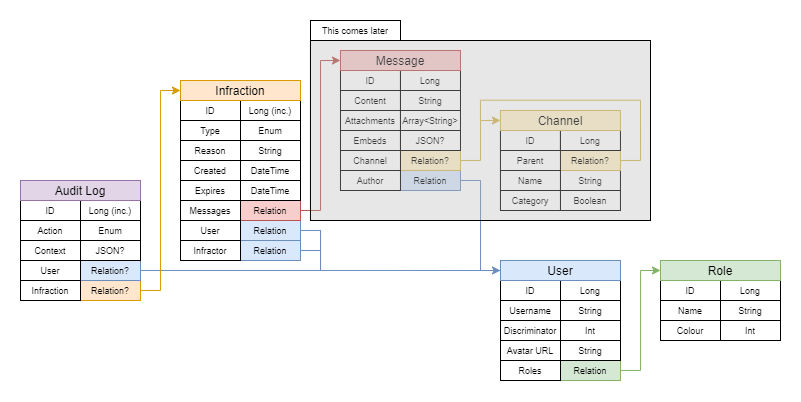

The diagram above was exported from draw.io. Its source (the exported page's mxGraphModel, read from the mxfile embedded in the PNG):
<mxGraphModel dx="981" dy="567" grid="1" gridSize="10" guides="1" tooltips="1" connect="1" arrows="1" fold="1" page="1" pageScale="1" pageWidth="850" pageHeight="1100" math="0" shadow="0">
  <root>
    <mxCell id="0" />
    <mxCell id="1" parent="0" />
    <mxCell id="jmx7TmCTO2MDtYiUAr9t-84" value="String" style="rounded=0;whiteSpace=wrap;html=1;fontSize=9;" vertex="1" parent="1">
      <mxGeometry x="579.95" y="190" width="60" height="20" as="geometry" />
    </mxCell>
    <mxCell id="jmx7TmCTO2MDtYiUAr9t-93" style="edgeStyle=orthogonalEdgeStyle;rounded=0;orthogonalLoop=1;jettySize=auto;html=1;endArrow=none;endFill=0;fontSize=9;fillColor=#fff2cc;strokeColor=#d6b656;" edge="1" parent="1" source="jmx7TmCTO2MDtYiUAr9t-83">
      <mxGeometry relative="1" as="geometry">
        <mxPoint x="639.95" y="140" as="targetPoint" />
      </mxGeometry>
    </mxCell>
    <mxCell id="jmx7TmCTO2MDtYiUAr9t-98" style="edgeStyle=orthogonalEdgeStyle;rounded=0;orthogonalLoop=1;jettySize=auto;html=1;endArrow=none;endFill=0;fontSize=9;fillColor=#fff2cc;strokeColor=#d6b656;" edge="1" parent="1" source="jmx7TmCTO2MDtYiUAr9t-83">
      <mxGeometry relative="1" as="geometry">
        <mxPoint x="660" y="120" as="targetPoint" />
      </mxGeometry>
    </mxCell>
    <mxCell id="jmx7TmCTO2MDtYiUAr9t-83" value="Relation?" style="rounded=0;whiteSpace=wrap;html=1;fontSize=9;fillColor=#fff2cc;strokeColor=#d6b656;" vertex="1" parent="1">
      <mxGeometry x="579.95" y="170" width="60" height="20" as="geometry" />
    </mxCell>
    <mxCell id="jmx7TmCTO2MDtYiUAr9t-68" value="Relation" style="rounded=0;whiteSpace=wrap;html=1;fontSize=9;fillColor=#dae8fc;strokeColor=#6c8ebf;" vertex="1" parent="1">
      <mxGeometry x="419.97" y="190" width="60" height="20" as="geometry" />
    </mxCell>
    <mxCell id="jmx7TmCTO2MDtYiUAr9t-91" style="edgeStyle=orthogonalEdgeStyle;rounded=0;orthogonalLoop=1;jettySize=auto;html=1;entryX=0;entryY=0.5;entryDx=0;entryDy=0;endArrow=classic;endFill=1;fontSize=9;fillColor=#fff2cc;strokeColor=#d6b656;" edge="1" parent="1" source="jmx7TmCTO2MDtYiUAr9t-90" target="jmx7TmCTO2MDtYiUAr9t-86">
      <mxGeometry relative="1" as="geometry" />
    </mxCell>
    <mxCell id="jmx7TmCTO2MDtYiUAr9t-90" value="Relation?" style="rounded=0;whiteSpace=wrap;html=1;fontSize=9;fillColor=#fff2cc;strokeColor=#d6b656;" vertex="1" parent="1">
      <mxGeometry x="419.97" y="170" width="60" height="20" as="geometry" />
    </mxCell>
    <mxCell id="jmx7TmCTO2MDtYiUAr9t-58" value="Relation?" style="rounded=0;whiteSpace=wrap;html=1;fontSize=9;fillColor=#ffe6cc;strokeColor=#d79b00;" vertex="1" parent="1">
      <mxGeometry x="100" y="300" width="60" height="20" as="geometry" />
    </mxCell>
    <mxCell id="jmx7TmCTO2MDtYiUAr9t-29" style="edgeStyle=orthogonalEdgeStyle;rounded=0;orthogonalLoop=1;jettySize=auto;html=1;entryX=0;entryY=0.5;entryDx=0;entryDy=0;fontSize=9;fillColor=#dae8fc;strokeColor=#6c8ebf;" edge="1" parent="1" source="jmx7TmCTO2MDtYiUAr9t-27" target="jmx7TmCTO2MDtYiUAr9t-1">
      <mxGeometry relative="1" as="geometry">
        <Array as="points">
          <mxPoint x="340" y="250" />
          <mxPoint x="340" y="290" />
        </Array>
      </mxGeometry>
    </mxCell>
    <mxCell id="jmx7TmCTO2MDtYiUAr9t-27" value="Relation" style="rounded=0;whiteSpace=wrap;html=1;fontSize=9;fillColor=#dae8fc;strokeColor=#6c8ebf;" vertex="1" parent="1">
      <mxGeometry x="260" y="240" width="60" height="20" as="geometry" />
    </mxCell>
    <mxCell id="jmx7TmCTO2MDtYiUAr9t-20" value="Relation" style="rounded=0;whiteSpace=wrap;html=1;fontSize=9;fillColor=#d5e8d4;strokeColor=#82b366;" vertex="1" parent="1">
      <mxGeometry x="580" y="380" width="60" height="20" as="geometry" />
    </mxCell>
    <mxCell id="jmx7TmCTO2MDtYiUAr9t-2" value="ID" style="rounded=0;whiteSpace=wrap;html=1;fontSize=9;" vertex="1" parent="1">
      <mxGeometry x="520" y="300" width="60" height="20" as="geometry" />
    </mxCell>
    <mxCell id="jmx7TmCTO2MDtYiUAr9t-3" value="Username" style="rounded=0;whiteSpace=wrap;html=1;fontSize=9;" vertex="1" parent="1">
      <mxGeometry x="520" y="320" width="60" height="20" as="geometry" />
    </mxCell>
    <mxCell id="jmx7TmCTO2MDtYiUAr9t-4" value="Discriminator" style="rounded=0;whiteSpace=wrap;html=1;fontSize=9;" vertex="1" parent="1">
      <mxGeometry x="520" y="340" width="60" height="20" as="geometry" />
    </mxCell>
    <mxCell id="jmx7TmCTO2MDtYiUAr9t-5" value="Avatar URL" style="rounded=0;whiteSpace=wrap;html=1;fontSize=9;" vertex="1" parent="1">
      <mxGeometry x="520" y="360" width="60" height="20" as="geometry" />
    </mxCell>
    <mxCell id="jmx7TmCTO2MDtYiUAr9t-6" value="Long" style="rounded=0;whiteSpace=wrap;html=1;fontSize=9;" vertex="1" parent="1">
      <mxGeometry x="580" y="300" width="60" height="20" as="geometry" />
    </mxCell>
    <mxCell id="jmx7TmCTO2MDtYiUAr9t-7" value="String" style="rounded=0;whiteSpace=wrap;html=1;fontSize=9;" vertex="1" parent="1">
      <mxGeometry x="580" y="320" width="60" height="20" as="geometry" />
    </mxCell>
    <mxCell id="jmx7TmCTO2MDtYiUAr9t-8" value="Int" style="rounded=0;whiteSpace=wrap;html=1;fontSize=9;" vertex="1" parent="1">
      <mxGeometry x="580" y="340" width="60" height="20" as="geometry" />
    </mxCell>
    <mxCell id="jmx7TmCTO2MDtYiUAr9t-9" value="String" style="rounded=0;whiteSpace=wrap;html=1;fontSize=9;" vertex="1" parent="1">
      <mxGeometry x="580" y="360" width="60" height="20" as="geometry" />
    </mxCell>
    <mxCell id="jmx7TmCTO2MDtYiUAr9t-10" value="ID" style="rounded=0;whiteSpace=wrap;html=1;fontSize=9;" vertex="1" parent="1">
      <mxGeometry x="680" y="300" width="60" height="20" as="geometry" />
    </mxCell>
    <mxCell id="jmx7TmCTO2MDtYiUAr9t-11" value="Name" style="rounded=0;whiteSpace=wrap;html=1;fontSize=9;" vertex="1" parent="1">
      <mxGeometry x="680" y="320" width="60" height="20" as="geometry" />
    </mxCell>
    <mxCell id="jmx7TmCTO2MDtYiUAr9t-12" value="Colour" style="rounded=0;whiteSpace=wrap;html=1;fontSize=9;" vertex="1" parent="1">
      <mxGeometry x="680" y="340" width="60" height="20" as="geometry" />
    </mxCell>
    <mxCell id="jmx7TmCTO2MDtYiUAr9t-14" value="Long" style="rounded=0;whiteSpace=wrap;html=1;fontSize=9;" vertex="1" parent="1">
      <mxGeometry x="740" y="300" width="60" height="20" as="geometry" />
    </mxCell>
    <mxCell id="jmx7TmCTO2MDtYiUAr9t-15" value="String" style="rounded=0;whiteSpace=wrap;html=1;fontSize=9;" vertex="1" parent="1">
      <mxGeometry x="740" y="320" width="60" height="20" as="geometry" />
    </mxCell>
    <mxCell id="jmx7TmCTO2MDtYiUAr9t-16" value="Int" style="rounded=0;whiteSpace=wrap;html=1;fontSize=9;" vertex="1" parent="1">
      <mxGeometry x="740" y="340" width="60" height="20" as="geometry" />
    </mxCell>
    <mxCell id="jmx7TmCTO2MDtYiUAr9t-19" value="Roles" style="rounded=0;whiteSpace=wrap;html=1;fontSize=9;" vertex="1" parent="1">
      <mxGeometry x="520" y="380" width="60" height="20" as="geometry" />
    </mxCell>
    <mxCell id="jmx7TmCTO2MDtYiUAr9t-21" style="edgeStyle=orthogonalEdgeStyle;rounded=0;orthogonalLoop=1;jettySize=auto;html=1;entryX=0;entryY=0.5;entryDx=0;entryDy=0;fontSize=9;fillColor=#d5e8d4;strokeColor=#82b366;" edge="1" parent="1" source="jmx7TmCTO2MDtYiUAr9t-20" target="jmx7TmCTO2MDtYiUAr9t-18">
      <mxGeometry relative="1" as="geometry" />
    </mxCell>
    <mxCell id="jmx7TmCTO2MDtYiUAr9t-22" value="ID" style="rounded=0;whiteSpace=wrap;html=1;fontSize=9;" vertex="1" parent="1">
      <mxGeometry x="200" y="120" width="60" height="20" as="geometry" />
    </mxCell>
    <mxCell id="jmx7TmCTO2MDtYiUAr9t-23" value="Type" style="rounded=0;whiteSpace=wrap;html=1;fontSize=9;" vertex="1" parent="1">
      <mxGeometry x="200" y="140" width="60" height="20" as="geometry" />
    </mxCell>
    <mxCell id="jmx7TmCTO2MDtYiUAr9t-24" value="User" style="rounded=0;whiteSpace=wrap;html=1;fontSize=9;" vertex="1" parent="1">
      <mxGeometry x="200" y="240" width="60" height="20" as="geometry" />
    </mxCell>
    <mxCell id="jmx7TmCTO2MDtYiUAr9t-25" value="Long (inc.)" style="rounded=0;whiteSpace=wrap;html=1;fontSize=9;" vertex="1" parent="1">
      <mxGeometry x="260" y="120" width="60" height="20" as="geometry" />
    </mxCell>
    <mxCell id="jmx7TmCTO2MDtYiUAr9t-26" value="Enum" style="rounded=0;whiteSpace=wrap;html=1;fontSize=9;" vertex="1" parent="1">
      <mxGeometry x="260" y="140" width="60" height="20" as="geometry" />
    </mxCell>
    <mxCell id="jmx7TmCTO2MDtYiUAr9t-32" style="edgeStyle=orthogonalEdgeStyle;rounded=0;orthogonalLoop=1;jettySize=auto;html=1;fontSize=9;endArrow=none;endFill=0;fillColor=#dae8fc;strokeColor=#6c8ebf;" edge="1" parent="1" source="jmx7TmCTO2MDtYiUAr9t-30">
      <mxGeometry relative="1" as="geometry">
        <mxPoint x="340" y="250" as="targetPoint" />
      </mxGeometry>
    </mxCell>
    <mxCell id="jmx7TmCTO2MDtYiUAr9t-30" value="Relation" style="rounded=0;whiteSpace=wrap;html=1;fontSize=9;fillColor=#dae8fc;strokeColor=#6c8ebf;" vertex="1" parent="1">
      <mxGeometry x="260" y="260" width="60" height="20" as="geometry" />
    </mxCell>
    <mxCell id="jmx7TmCTO2MDtYiUAr9t-31" value="Infractor" style="rounded=0;whiteSpace=wrap;html=1;fontSize=9;" vertex="1" parent="1">
      <mxGeometry x="200" y="260" width="60" height="20" as="geometry" />
    </mxCell>
    <mxCell id="jmx7TmCTO2MDtYiUAr9t-33" value="Reason" style="rounded=0;whiteSpace=wrap;html=1;fontSize=9;" vertex="1" parent="1">
      <mxGeometry x="200" y="160" width="60" height="20" as="geometry" />
    </mxCell>
    <mxCell id="jmx7TmCTO2MDtYiUAr9t-34" value="String" style="rounded=0;whiteSpace=wrap;html=1;fontSize=9;" vertex="1" parent="1">
      <mxGeometry x="260" y="160" width="60" height="20" as="geometry" />
    </mxCell>
    <mxCell id="jmx7TmCTO2MDtYiUAr9t-35" value="Expires" style="rounded=0;whiteSpace=wrap;html=1;fontSize=9;" vertex="1" parent="1">
      <mxGeometry x="200" y="200" width="60" height="20" as="geometry" />
    </mxCell>
    <mxCell id="jmx7TmCTO2MDtYiUAr9t-37" value="Created" style="rounded=0;whiteSpace=wrap;html=1;fontSize=9;" vertex="1" parent="1">
      <mxGeometry x="200" y="180" width="60" height="20" as="geometry" />
    </mxCell>
    <mxCell id="jmx7TmCTO2MDtYiUAr9t-38" value="DateTime" style="rounded=0;whiteSpace=wrap;html=1;fontSize=9;" vertex="1" parent="1">
      <mxGeometry x="260" y="180" width="60" height="20" as="geometry" />
    </mxCell>
    <mxCell id="jmx7TmCTO2MDtYiUAr9t-57" style="edgeStyle=orthogonalEdgeStyle;rounded=0;orthogonalLoop=1;jettySize=auto;html=1;endArrow=none;endFill=0;fontSize=9;fillColor=#dae8fc;strokeColor=#6c8ebf;" edge="1" parent="1" source="jmx7TmCTO2MDtYiUAr9t-42">
      <mxGeometry relative="1" as="geometry">
        <mxPoint x="340" y="250" as="targetPoint" />
      </mxGeometry>
    </mxCell>
    <mxCell id="jmx7TmCTO2MDtYiUAr9t-42" value="Relation?" style="rounded=0;whiteSpace=wrap;html=1;fontSize=9;fillColor=#dae8fc;strokeColor=#6c8ebf;" vertex="1" parent="1">
      <mxGeometry x="100" y="280" width="60" height="20" as="geometry" />
    </mxCell>
    <mxCell id="jmx7TmCTO2MDtYiUAr9t-43" value="ID" style="rounded=0;whiteSpace=wrap;html=1;fontSize=9;" vertex="1" parent="1">
      <mxGeometry x="40" y="220" width="60" height="20" as="geometry" />
    </mxCell>
    <mxCell id="jmx7TmCTO2MDtYiUAr9t-44" value="Action" style="rounded=0;whiteSpace=wrap;html=1;fontSize=9;" vertex="1" parent="1">
      <mxGeometry x="40" y="240" width="60" height="20" as="geometry" />
    </mxCell>
    <mxCell id="jmx7TmCTO2MDtYiUAr9t-45" value="User" style="rounded=0;whiteSpace=wrap;html=1;fontSize=9;" vertex="1" parent="1">
      <mxGeometry x="40" y="280" width="60" height="20" as="geometry" />
    </mxCell>
    <mxCell id="jmx7TmCTO2MDtYiUAr9t-46" value="Long (inc.)" style="rounded=0;whiteSpace=wrap;html=1;fontSize=9;" vertex="1" parent="1">
      <mxGeometry x="100" y="220" width="60" height="20" as="geometry" />
    </mxCell>
    <mxCell id="jmx7TmCTO2MDtYiUAr9t-47" value="Enum" style="rounded=0;whiteSpace=wrap;html=1;fontSize=9;" vertex="1" parent="1">
      <mxGeometry x="100" y="240" width="60" height="20" as="geometry" />
    </mxCell>
    <mxCell id="jmx7TmCTO2MDtYiUAr9t-51" value="Context" style="rounded=0;whiteSpace=wrap;html=1;fontSize=9;" vertex="1" parent="1">
      <mxGeometry x="40" y="260" width="60" height="20" as="geometry" />
    </mxCell>
    <mxCell id="jmx7TmCTO2MDtYiUAr9t-52" value="JSON?" style="rounded=0;whiteSpace=wrap;html=1;fontSize=9;" vertex="1" parent="1">
      <mxGeometry x="100" y="260" width="60" height="20" as="geometry" />
    </mxCell>
    <mxCell id="jmx7TmCTO2MDtYiUAr9t-61" style="edgeStyle=orthogonalEdgeStyle;rounded=0;orthogonalLoop=1;jettySize=auto;html=1;entryX=0;entryY=0.5;entryDx=0;entryDy=0;endArrow=classic;endFill=1;fontSize=9;fillColor=#ffe6cc;strokeColor=#d79b00;" edge="1" parent="1" source="jmx7TmCTO2MDtYiUAr9t-58" target="jmx7TmCTO2MDtYiUAr9t-28">
      <mxGeometry relative="1" as="geometry" />
    </mxCell>
    <mxCell id="jmx7TmCTO2MDtYiUAr9t-59" value="Infraction" style="rounded=0;whiteSpace=wrap;html=1;fontSize=9;" vertex="1" parent="1">
      <mxGeometry x="40" y="300" width="60" height="20" as="geometry" />
    </mxCell>
    <mxCell id="jmx7TmCTO2MDtYiUAr9t-1" value="User" style="rounded=0;whiteSpace=wrap;html=1;fillColor=#dae8fc;strokeColor=#6c8ebf;" vertex="1" parent="1">
      <mxGeometry x="520" y="280" width="120" height="20" as="geometry" />
    </mxCell>
    <mxCell id="jmx7TmCTO2MDtYiUAr9t-18" value="Role" style="rounded=0;whiteSpace=wrap;html=1;fillColor=#d5e8d4;strokeColor=#82b366;" vertex="1" parent="1">
      <mxGeometry x="680" y="280" width="120" height="20" as="geometry" />
    </mxCell>
    <mxCell id="jmx7TmCTO2MDtYiUAr9t-28" value="Infraction" style="rounded=0;whiteSpace=wrap;html=1;fillColor=#ffe6cc;strokeColor=#d79b00;" vertex="1" parent="1">
      <mxGeometry x="200" y="100" width="120" height="20" as="geometry" />
    </mxCell>
    <mxCell id="jmx7TmCTO2MDtYiUAr9t-48" value="Audit Log" style="rounded=0;whiteSpace=wrap;html=1;fillColor=#e1d5e7;strokeColor=#9673a6;" vertex="1" parent="1">
      <mxGeometry x="40" y="200" width="120" height="20" as="geometry" />
    </mxCell>
    <mxCell id="jmx7TmCTO2MDtYiUAr9t-63" value="ID" style="rounded=0;whiteSpace=wrap;html=1;fontSize=9;" vertex="1" parent="1">
      <mxGeometry x="359.97" y="90" width="60" height="20" as="geometry" />
    </mxCell>
    <mxCell id="jmx7TmCTO2MDtYiUAr9t-64" value="Author" style="rounded=0;whiteSpace=wrap;html=1;fontSize=9;" vertex="1" parent="1">
      <mxGeometry x="359.97" y="190" width="60" height="20" as="geometry" />
    </mxCell>
    <mxCell id="jmx7TmCTO2MDtYiUAr9t-65" value="Content" style="rounded=0;whiteSpace=wrap;html=1;fontSize=9;" vertex="1" parent="1">
      <mxGeometry x="359.97" y="110" width="60" height="20" as="geometry" />
    </mxCell>
    <mxCell id="jmx7TmCTO2MDtYiUAr9t-66" value="Attachments" style="rounded=0;whiteSpace=wrap;html=1;fontSize=9;" vertex="1" parent="1">
      <mxGeometry x="359.97" y="130" width="60" height="20" as="geometry" />
    </mxCell>
    <mxCell id="jmx7TmCTO2MDtYiUAr9t-67" value="Long" style="rounded=0;whiteSpace=wrap;html=1;fontSize=9;" vertex="1" parent="1">
      <mxGeometry x="419.97" y="90" width="60" height="20" as="geometry" />
    </mxCell>
    <mxCell id="jmx7TmCTO2MDtYiUAr9t-92" style="edgeStyle=orthogonalEdgeStyle;rounded=0;orthogonalLoop=1;jettySize=auto;html=1;entryX=0;entryY=0.5;entryDx=0;entryDy=0;endArrow=none;endFill=0;fontSize=9;fillColor=#dae8fc;strokeColor=#6c8ebf;" edge="1" parent="1" source="jmx7TmCTO2MDtYiUAr9t-68" target="jmx7TmCTO2MDtYiUAr9t-1">
      <mxGeometry relative="1" as="geometry" />
    </mxCell>
    <mxCell id="jmx7TmCTO2MDtYiUAr9t-69" value="String" style="rounded=0;whiteSpace=wrap;html=1;fontSize=9;" vertex="1" parent="1">
      <mxGeometry x="419.97" y="110" width="60" height="20" as="geometry" />
    </mxCell>
    <mxCell id="jmx7TmCTO2MDtYiUAr9t-70" value="Array&amp;lt;String&amp;gt;" style="rounded=0;whiteSpace=wrap;html=1;fontSize=9;" vertex="1" parent="1">
      <mxGeometry x="419.97" y="130" width="60" height="20" as="geometry" />
    </mxCell>
    <mxCell id="jmx7TmCTO2MDtYiUAr9t-72" value="Message" style="rounded=0;whiteSpace=wrap;html=1;fillColor=#f8cecc;strokeColor=#b85450;" vertex="1" parent="1">
      <mxGeometry x="359.97" y="70" width="120" height="20" as="geometry" />
    </mxCell>
    <mxCell id="jmx7TmCTO2MDtYiUAr9t-73" value="Embeds" style="rounded=0;whiteSpace=wrap;html=1;fontSize=9;" vertex="1" parent="1">
      <mxGeometry x="359.97" y="150" width="60" height="20" as="geometry" />
    </mxCell>
    <mxCell id="jmx7TmCTO2MDtYiUAr9t-74" value="JSON?" style="rounded=0;whiteSpace=wrap;html=1;fontSize=9;" vertex="1" parent="1">
      <mxGeometry x="419.97" y="150" width="60" height="20" as="geometry" />
    </mxCell>
    <mxCell id="jmx7TmCTO2MDtYiUAr9t-77" style="edgeStyle=orthogonalEdgeStyle;rounded=0;orthogonalLoop=1;jettySize=auto;html=1;entryX=0;entryY=0.5;entryDx=0;entryDy=0;endArrow=classic;endFill=1;fontSize=9;fillColor=#f8cecc;strokeColor=#b85450;" edge="1" parent="1" source="jmx7TmCTO2MDtYiUAr9t-75" target="jmx7TmCTO2MDtYiUAr9t-72">
      <mxGeometry relative="1" as="geometry" />
    </mxCell>
    <mxCell id="jmx7TmCTO2MDtYiUAr9t-75" value="Relation" style="rounded=0;whiteSpace=wrap;html=1;fontSize=9;fillColor=#f8cecc;strokeColor=#b85450;" vertex="1" parent="1">
      <mxGeometry x="260" y="220" width="60" height="20" as="geometry" />
    </mxCell>
    <mxCell id="jmx7TmCTO2MDtYiUAr9t-76" value="Messages" style="rounded=0;whiteSpace=wrap;html=1;fontSize=9;" vertex="1" parent="1">
      <mxGeometry x="200" y="220" width="60" height="20" as="geometry" />
    </mxCell>
    <mxCell id="jmx7TmCTO2MDtYiUAr9t-78" value="ID" style="rounded=0;whiteSpace=wrap;html=1;fontSize=9;" vertex="1" parent="1">
      <mxGeometry x="519.95" y="150" width="60" height="20" as="geometry" />
    </mxCell>
    <mxCell id="jmx7TmCTO2MDtYiUAr9t-79" value="Parent" style="rounded=0;whiteSpace=wrap;html=1;fontSize=9;" vertex="1" parent="1">
      <mxGeometry x="519.95" y="170" width="60" height="20" as="geometry" />
    </mxCell>
    <mxCell id="jmx7TmCTO2MDtYiUAr9t-80" value="Name" style="rounded=0;whiteSpace=wrap;html=1;fontSize=9;" vertex="1" parent="1">
      <mxGeometry x="519.95" y="190" width="60" height="20" as="geometry" />
    </mxCell>
    <mxCell id="jmx7TmCTO2MDtYiUAr9t-82" value="Long" style="rounded=0;whiteSpace=wrap;html=1;fontSize=9;" vertex="1" parent="1">
      <mxGeometry x="579.95" y="150" width="60" height="20" as="geometry" />
    </mxCell>
    <mxCell id="jmx7TmCTO2MDtYiUAr9t-86" value="Channel" style="rounded=0;whiteSpace=wrap;html=1;fillColor=#fff2cc;strokeColor=#d6b656;" vertex="1" parent="1">
      <mxGeometry x="519.95" y="130" width="120" height="20" as="geometry" />
    </mxCell>
    <mxCell id="jmx7TmCTO2MDtYiUAr9t-89" value="Channel" style="rounded=0;whiteSpace=wrap;html=1;fontSize=9;" vertex="1" parent="1">
      <mxGeometry x="359.97" y="170" width="60" height="20" as="geometry" />
    </mxCell>
    <mxCell id="jmx7TmCTO2MDtYiUAr9t-94" value="" style="endArrow=none;html=1;fontSize=9;fillColor=#fff2cc;strokeColor=#d6b656;" edge="1" parent="1">
      <mxGeometry width="50" height="50" relative="1" as="geometry">
        <mxPoint x="500.00000000000006" y="119.71000000000001" as="sourcePoint" />
        <mxPoint x="660" y="119.71000000000001" as="targetPoint" />
      </mxGeometry>
    </mxCell>
    <mxCell id="jmx7TmCTO2MDtYiUAr9t-95" value="" style="endArrow=none;html=1;fontSize=9;fillColor=#fff2cc;strokeColor=#d6b656;" edge="1" parent="1">
      <mxGeometry width="50" height="50" relative="1" as="geometry">
        <mxPoint x="499.95000000000005" y="140" as="sourcePoint" />
        <mxPoint x="499.95000000000005" y="120" as="targetPoint" />
      </mxGeometry>
    </mxCell>
    <mxCell id="jmx7TmCTO2MDtYiUAr9t-96" value="Boolean" style="rounded=0;whiteSpace=wrap;html=1;fontSize=9;" vertex="1" parent="1">
      <mxGeometry x="579.95" y="210" width="60" height="20" as="geometry" />
    </mxCell>
    <mxCell id="jmx7TmCTO2MDtYiUAr9t-97" value="Category" style="rounded=0;whiteSpace=wrap;html=1;fontSize=9;" vertex="1" parent="1">
      <mxGeometry x="519.95" y="210" width="60" height="20" as="geometry" />
    </mxCell>
    <mxCell id="jmx7TmCTO2MDtYiUAr9t-36" value="DateTime" style="rounded=0;whiteSpace=wrap;html=1;fontSize=9;" vertex="1" parent="1">
      <mxGeometry x="260" y="200" width="60" height="20" as="geometry" />
    </mxCell>
    <mxCell id="jmx7TmCTO2MDtYiUAr9t-99" value="" style="rounded=0;whiteSpace=wrap;html=1;fontSize=9;fillColor=#B8B8B855;" vertex="1" parent="1">
      <mxGeometry x="329.97" y="60" width="340.03" height="180" as="geometry" />
    </mxCell>
    <mxCell id="jmx7TmCTO2MDtYiUAr9t-100" value="This comes later" style="rounded=0;whiteSpace=wrap;html=1;fontSize=9;" vertex="1" parent="1">
      <mxGeometry x="330" y="40" width="90" height="20" as="geometry" />
    </mxCell>
  </root>
</mxGraphModel>